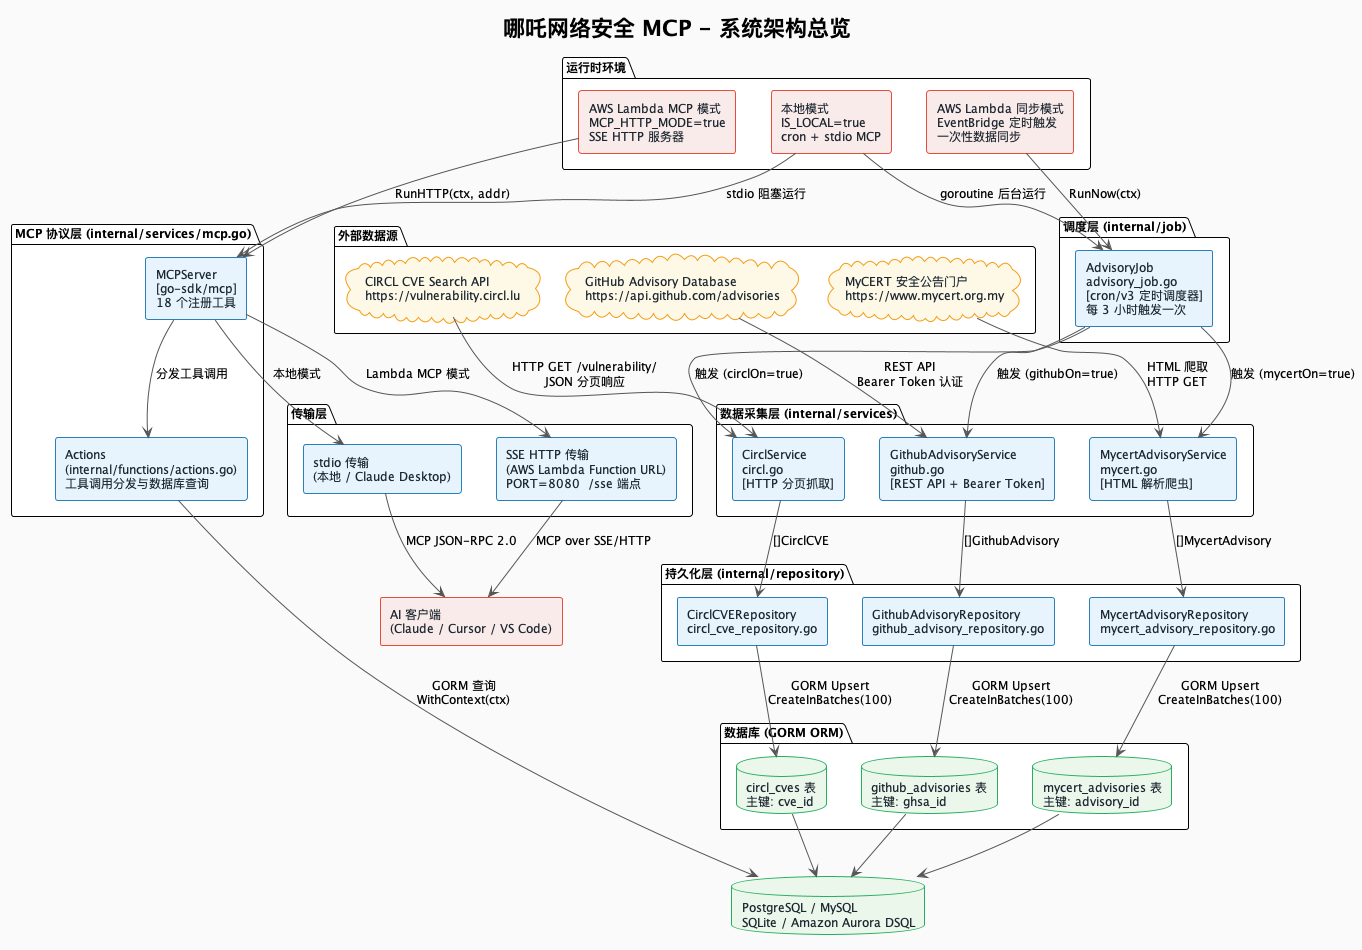

The diagram above was rendered by PlantUML. Its source (embedded in the PNG):
@startuml NezhaCyberMCP_架构图
!theme plain
skinparam backgroundColor #FAFAFA
skinparam defaultFontName "WenQuanYi Micro Hei"
skinparam defaultFontSize 12
skinparam ArrowColor #555555
skinparam componentStyle rectangle

skinparam component {
    BackgroundColor #E8F4FD
    BorderColor #2980B9
    FontColor #1A252F
}

skinparam database {
    BackgroundColor #EAF7EA
    BorderColor #27AE60
    FontColor #1A252F
}

skinparam cloud {
    BackgroundColor #FEF9E7
    BorderColor #F39C12
    FontColor #1A252F
}

skinparam rectangle {
    BackgroundColor #F9EBEA
    BorderColor #E74C3C
    FontColor #1A252F
}

title 哪吒网络安全 MCP - 系统架构总览

' ============================================================
' 外部数据源
' ============================================================
package "外部数据源" {
    cloud "CIRCL CVE Search API\nhttps://vulnerability.circl.lu" as CIRCL
    cloud "GitHub Advisory Database\nhttps://api.github.com/advisories" as GITHUB
    cloud "MyCERT 安全公告门户\nhttps://www.mycert.org.my" as MYCERT
}

' ============================================================
' 数据采集层
' ============================================================
package "数据采集层 (internal/services)" {
    component "CirclService\ncircl.go\n[HTTP 分页抓取]" as CirclSvc
    component "GithubAdvisoryService\ngithub.go\n[REST API + Bearer Token]" as GithubSvc
    component "MycertAdvisoryService\nmycert.go\n[HTML 解析爬虫]" as MycertSvc
}

' ============================================================
' 调度层
' ============================================================
package "调度层 (internal/job)" {
    component "AdvisoryJob\nadvisory_job.go\n[cron/v3 定时调度器]\n每 3 小时触发一次" as Job
}

' ============================================================
' 持久化层
' ============================================================
package "持久化层 (internal/repository)" {
    component "CirclCVERepository\ncircl_cve_repository.go" as CirclRepo
    component "GithubAdvisoryRepository\ngithub_advisory_repository.go" as GithubRepo
    component "MycertAdvisoryRepository\nmycert_advisory_repository.go" as MycertRepo
}

' ============================================================
' 数据库
' ============================================================
package "数据库 (GORM ORM)" {
    database "circl_cves 表\n主键: cve_id" as CirclDB
    database "github_advisories 表\n主键: ghsa_id" as GithubDB
    database "mycert_advisories 表\n主键: advisory_id" as MycertDB
}

database "PostgreSQL / MySQL\nSQLite / Amazon Aurora DSQL" as MainDB

' ============================================================
' MCP 协议层
' ============================================================
package "MCP 协议层 (internal/services/mcp.go)" {
    component "MCPServer\n[go-sdk/mcp]\n18 个注册工具" as MCPServer
    component "Actions\n(internal/functions/actions.go)\n工具调用分发与数据库查询" as Actions
}

' ============================================================
' 传输层
' ============================================================
package "传输层" {
    component "stdio 传输\n(本地 / Claude Desktop)" as StdioTransport
    component "SSE HTTP 传输\n(AWS Lambda Function URL)\nPORT=8080  /sse 端点" as SSETransport
}

' ============================================================
' 运行时环境
' ============================================================
package "运行时环境" {
    rectangle "本地模式\nIS_LOCAL=true\ncron + stdio MCP" as LocalMode
    rectangle "AWS Lambda 同步模式\nEventBridge 定时触发\n一次性数据同步" as LambdaSync
    rectangle "AWS Lambda MCP 模式\nMCP_HTTP_MODE=true\nSSE HTTP 服务器" as LambdaMCP
}

' ============================================================
' AI 客户端
' ============================================================
rectangle "AI 客户端\n(Claude / Cursor / VS Code)" as AIClient

' ============================================================
' 连接关系
' ============================================================
CIRCL --> CirclSvc : "HTTP GET /vulnerability/\nJSON 分页响应"
GITHUB --> GithubSvc : "REST API\nBearer Token 认证"
MYCERT --> MycertSvc : "HTML 爬取\nHTTP GET"

CirclSvc --> CirclRepo : "[]CirclCVE"
GithubSvc --> GithubRepo : "[]GithubAdvisory"
MycertSvc --> MycertRepo : "[]MycertAdvisory"

CirclRepo --> CirclDB : "GORM Upsert\nCreateInBatches(100)"
GithubRepo --> GithubDB : "GORM Upsert\nCreateInBatches(100)"
MycertRepo --> MycertDB : "GORM Upsert\nCreateInBatches(100)"

CirclDB --> MainDB
GithubDB --> MainDB
MycertDB --> MainDB

Job --> CirclSvc : "触发 (circlOn=true)"
Job --> GithubSvc : "触发 (githubOn=true)"
Job --> MycertSvc : "触发 (mycertOn=true)"

MCPServer --> Actions : "分发工具调用"
Actions --> MainDB : "GORM 查询\nWithContext(ctx)"

MCPServer --> StdioTransport : "本地模式"
MCPServer --> SSETransport : "Lambda MCP 模式"

StdioTransport --> AIClient : "MCP JSON-RPC 2.0"
SSETransport --> AIClient : "MCP over SSE/HTTP"

LocalMode --> Job : "goroutine 后台运行"
LocalMode --> MCPServer : "stdio 阻塞运行"
LambdaSync --> Job : "RunNow(ctx)"
LambdaMCP --> MCPServer : "RunHTTP(ctx, addr)"

@enduml